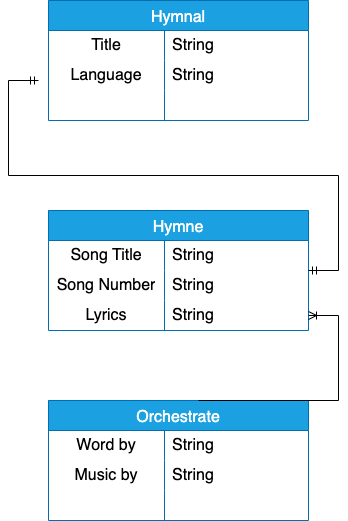

The diagram above was exported from draw.io. Its source (the exported page's mxGraphModel, read from the mxfile embedded in the PNG):
<mxGraphModel dx="1434" dy="822" grid="1" gridSize="10" guides="1" tooltips="1" connect="1" arrows="1" fold="1" page="1" pageScale="1" pageWidth="850" pageHeight="1100" math="0" shadow="0">
  <root>
    <mxCell id="0" />
    <mxCell id="1" parent="0" />
    <mxCell id="gH0i2nF95zBxzzPp02Kf-2" value="Hymnal" style="shape=table;startSize=30;container=1;collapsible=0;childLayout=tableLayout;fixedRows=1;rowLines=0;fontStyle=0;strokeColor=#006EAF;fontSize=16;fillColor=#1ba1e2;fontColor=#ffffff;" vertex="1" parent="1">
      <mxGeometry x="230" y="80" width="260" height="120" as="geometry" />
    </mxCell>
    <mxCell id="gH0i2nF95zBxzzPp02Kf-3" value="" style="shape=tableRow;horizontal=0;startSize=0;swimlaneHead=0;swimlaneBody=0;top=0;left=0;bottom=0;right=0;collapsible=0;dropTarget=0;fillColor=none;points=[[0,0.5],[1,0.5]];portConstraint=eastwest;strokeColor=inherit;fontSize=16;" vertex="1" parent="gH0i2nF95zBxzzPp02Kf-2">
      <mxGeometry y="30" width="260" height="30" as="geometry" />
    </mxCell>
    <mxCell id="gH0i2nF95zBxzzPp02Kf-4" value="Title" style="shape=partialRectangle;html=1;whiteSpace=wrap;connectable=0;fillColor=none;top=0;left=0;bottom=0;right=0;overflow=hidden;pointerEvents=1;strokeColor=inherit;fontSize=16;" vertex="1" parent="gH0i2nF95zBxzzPp02Kf-3">
      <mxGeometry width="116" height="30" as="geometry">
        <mxRectangle width="116" height="30" as="alternateBounds" />
      </mxGeometry>
    </mxCell>
    <mxCell id="gH0i2nF95zBxzzPp02Kf-5" value="String" style="shape=partialRectangle;html=1;whiteSpace=wrap;connectable=0;fillColor=none;top=0;left=0;bottom=0;right=0;align=left;spacingLeft=6;overflow=hidden;strokeColor=inherit;fontSize=16;" vertex="1" parent="gH0i2nF95zBxzzPp02Kf-3">
      <mxGeometry x="116" width="144" height="30" as="geometry">
        <mxRectangle width="144" height="30" as="alternateBounds" />
      </mxGeometry>
    </mxCell>
    <mxCell id="gH0i2nF95zBxzzPp02Kf-6" value="" style="shape=tableRow;horizontal=0;startSize=0;swimlaneHead=0;swimlaneBody=0;top=0;left=0;bottom=0;right=0;collapsible=0;dropTarget=0;fillColor=none;points=[[0,0.5],[1,0.5]];portConstraint=eastwest;strokeColor=inherit;fontSize=16;" vertex="1" parent="gH0i2nF95zBxzzPp02Kf-2">
      <mxGeometry y="60" width="260" height="30" as="geometry" />
    </mxCell>
    <mxCell id="gH0i2nF95zBxzzPp02Kf-7" value="Language" style="shape=partialRectangle;html=1;whiteSpace=wrap;connectable=0;fillColor=none;top=0;left=0;bottom=0;right=0;overflow=hidden;strokeColor=inherit;fontSize=16;" vertex="1" parent="gH0i2nF95zBxzzPp02Kf-6">
      <mxGeometry width="116" height="30" as="geometry">
        <mxRectangle width="116" height="30" as="alternateBounds" />
      </mxGeometry>
    </mxCell>
    <mxCell id="gH0i2nF95zBxzzPp02Kf-8" value="String" style="shape=partialRectangle;html=1;whiteSpace=wrap;connectable=0;fillColor=none;top=0;left=0;bottom=0;right=0;align=left;spacingLeft=6;overflow=hidden;strokeColor=inherit;fontSize=16;" vertex="1" parent="gH0i2nF95zBxzzPp02Kf-6">
      <mxGeometry x="116" width="144" height="30" as="geometry">
        <mxRectangle width="144" height="30" as="alternateBounds" />
      </mxGeometry>
    </mxCell>
    <mxCell id="gH0i2nF95zBxzzPp02Kf-9" value="" style="shape=tableRow;horizontal=0;startSize=0;swimlaneHead=0;swimlaneBody=0;top=0;left=0;bottom=0;right=0;collapsible=0;dropTarget=0;fillColor=none;points=[[0,0.5],[1,0.5]];portConstraint=eastwest;strokeColor=inherit;fontSize=16;" vertex="1" parent="gH0i2nF95zBxzzPp02Kf-2">
      <mxGeometry y="90" width="260" height="30" as="geometry" />
    </mxCell>
    <mxCell id="gH0i2nF95zBxzzPp02Kf-10" value="" style="shape=partialRectangle;html=1;whiteSpace=wrap;connectable=0;fillColor=none;top=0;left=0;bottom=0;right=0;overflow=hidden;strokeColor=inherit;fontSize=16;" vertex="1" parent="gH0i2nF95zBxzzPp02Kf-9">
      <mxGeometry width="116" height="30" as="geometry">
        <mxRectangle width="116" height="30" as="alternateBounds" />
      </mxGeometry>
    </mxCell>
    <mxCell id="gH0i2nF95zBxzzPp02Kf-11" value="" style="shape=partialRectangle;html=1;whiteSpace=wrap;connectable=0;fillColor=none;top=0;left=0;bottom=0;right=0;align=left;spacingLeft=6;overflow=hidden;strokeColor=inherit;fontSize=16;" vertex="1" parent="gH0i2nF95zBxzzPp02Kf-9">
      <mxGeometry x="116" width="144" height="30" as="geometry">
        <mxRectangle width="144" height="30" as="alternateBounds" />
      </mxGeometry>
    </mxCell>
    <mxCell id="gH0i2nF95zBxzzPp02Kf-22" value="Hymne" style="shape=table;startSize=30;container=1;collapsible=0;childLayout=tableLayout;fixedRows=1;rowLines=0;fontStyle=0;strokeColor=#006EAF;fontSize=16;fillColor=#1ba1e2;fontColor=#ffffff;" vertex="1" parent="1">
      <mxGeometry x="230" y="290" width="260" height="120" as="geometry" />
    </mxCell>
    <mxCell id="gH0i2nF95zBxzzPp02Kf-23" value="" style="shape=tableRow;horizontal=0;startSize=0;swimlaneHead=0;swimlaneBody=0;top=0;left=0;bottom=0;right=0;collapsible=0;dropTarget=0;fillColor=none;points=[[0,0.5],[1,0.5]];portConstraint=eastwest;strokeColor=inherit;fontSize=16;" vertex="1" parent="gH0i2nF95zBxzzPp02Kf-22">
      <mxGeometry y="30" width="260" height="30" as="geometry" />
    </mxCell>
    <mxCell id="gH0i2nF95zBxzzPp02Kf-24" value="Song Title" style="shape=partialRectangle;html=1;whiteSpace=wrap;connectable=0;fillColor=none;top=0;left=0;bottom=0;right=0;overflow=hidden;pointerEvents=1;strokeColor=inherit;fontSize=16;" vertex="1" parent="gH0i2nF95zBxzzPp02Kf-23">
      <mxGeometry width="116" height="30" as="geometry">
        <mxRectangle width="116" height="30" as="alternateBounds" />
      </mxGeometry>
    </mxCell>
    <mxCell id="gH0i2nF95zBxzzPp02Kf-25" value="String" style="shape=partialRectangle;html=1;whiteSpace=wrap;connectable=0;fillColor=none;top=0;left=0;bottom=0;right=0;align=left;spacingLeft=6;overflow=hidden;strokeColor=inherit;fontSize=16;" vertex="1" parent="gH0i2nF95zBxzzPp02Kf-23">
      <mxGeometry x="116" width="144" height="30" as="geometry">
        <mxRectangle width="144" height="30" as="alternateBounds" />
      </mxGeometry>
    </mxCell>
    <mxCell id="gH0i2nF95zBxzzPp02Kf-26" value="" style="shape=tableRow;horizontal=0;startSize=0;swimlaneHead=0;swimlaneBody=0;top=0;left=0;bottom=0;right=0;collapsible=0;dropTarget=0;fillColor=none;points=[[0,0.5],[1,0.5]];portConstraint=eastwest;strokeColor=inherit;fontSize=16;" vertex="1" parent="gH0i2nF95zBxzzPp02Kf-22">
      <mxGeometry y="60" width="260" height="30" as="geometry" />
    </mxCell>
    <mxCell id="gH0i2nF95zBxzzPp02Kf-27" value="Song Number" style="shape=partialRectangle;html=1;whiteSpace=wrap;connectable=0;fillColor=none;top=0;left=0;bottom=0;right=0;overflow=hidden;strokeColor=inherit;fontSize=16;" vertex="1" parent="gH0i2nF95zBxzzPp02Kf-26">
      <mxGeometry width="116" height="30" as="geometry">
        <mxRectangle width="116" height="30" as="alternateBounds" />
      </mxGeometry>
    </mxCell>
    <mxCell id="gH0i2nF95zBxzzPp02Kf-28" value="String" style="shape=partialRectangle;html=1;whiteSpace=wrap;connectable=0;fillColor=none;top=0;left=0;bottom=0;right=0;align=left;spacingLeft=6;overflow=hidden;strokeColor=inherit;fontSize=16;" vertex="1" parent="gH0i2nF95zBxzzPp02Kf-26">
      <mxGeometry x="116" width="144" height="30" as="geometry">
        <mxRectangle width="144" height="30" as="alternateBounds" />
      </mxGeometry>
    </mxCell>
    <mxCell id="gH0i2nF95zBxzzPp02Kf-29" value="" style="shape=tableRow;horizontal=0;startSize=0;swimlaneHead=0;swimlaneBody=0;top=0;left=0;bottom=0;right=0;collapsible=0;dropTarget=0;fillColor=none;points=[[0,0.5],[1,0.5]];portConstraint=eastwest;strokeColor=inherit;fontSize=16;" vertex="1" parent="gH0i2nF95zBxzzPp02Kf-22">
      <mxGeometry y="90" width="260" height="30" as="geometry" />
    </mxCell>
    <mxCell id="gH0i2nF95zBxzzPp02Kf-30" value="Lyrics" style="shape=partialRectangle;html=1;whiteSpace=wrap;connectable=0;fillColor=none;top=0;left=0;bottom=0;right=0;overflow=hidden;strokeColor=inherit;fontSize=16;" vertex="1" parent="gH0i2nF95zBxzzPp02Kf-29">
      <mxGeometry width="116" height="30" as="geometry">
        <mxRectangle width="116" height="30" as="alternateBounds" />
      </mxGeometry>
    </mxCell>
    <mxCell id="gH0i2nF95zBxzzPp02Kf-31" value="String" style="shape=partialRectangle;html=1;whiteSpace=wrap;connectable=0;fillColor=none;top=0;left=0;bottom=0;right=0;align=left;spacingLeft=6;overflow=hidden;strokeColor=inherit;fontSize=16;" vertex="1" parent="gH0i2nF95zBxzzPp02Kf-29">
      <mxGeometry x="116" width="144" height="30" as="geometry">
        <mxRectangle width="144" height="30" as="alternateBounds" />
      </mxGeometry>
    </mxCell>
    <mxCell id="gH0i2nF95zBxzzPp02Kf-32" value="Orchestrate" style="shape=table;startSize=30;container=1;collapsible=0;childLayout=tableLayout;fixedRows=1;rowLines=0;fontStyle=0;strokeColor=#006EAF;fontSize=16;fillColor=#1ba1e2;fontColor=#ffffff;" vertex="1" parent="1">
      <mxGeometry x="230" y="480" width="260" height="120" as="geometry" />
    </mxCell>
    <mxCell id="gH0i2nF95zBxzzPp02Kf-33" value="" style="shape=tableRow;horizontal=0;startSize=0;swimlaneHead=0;swimlaneBody=0;top=0;left=0;bottom=0;right=0;collapsible=0;dropTarget=0;fillColor=none;points=[[0,0.5],[1,0.5]];portConstraint=eastwest;strokeColor=inherit;fontSize=16;" vertex="1" parent="gH0i2nF95zBxzzPp02Kf-32">
      <mxGeometry y="30" width="260" height="30" as="geometry" />
    </mxCell>
    <mxCell id="gH0i2nF95zBxzzPp02Kf-34" value="Word by" style="shape=partialRectangle;html=1;whiteSpace=wrap;connectable=0;fillColor=none;top=0;left=0;bottom=0;right=0;overflow=hidden;pointerEvents=1;strokeColor=inherit;fontSize=16;" vertex="1" parent="gH0i2nF95zBxzzPp02Kf-33">
      <mxGeometry width="116" height="30" as="geometry">
        <mxRectangle width="116" height="30" as="alternateBounds" />
      </mxGeometry>
    </mxCell>
    <mxCell id="gH0i2nF95zBxzzPp02Kf-35" value="String" style="shape=partialRectangle;html=1;whiteSpace=wrap;connectable=0;fillColor=none;top=0;left=0;bottom=0;right=0;align=left;spacingLeft=6;overflow=hidden;strokeColor=inherit;fontSize=16;" vertex="1" parent="gH0i2nF95zBxzzPp02Kf-33">
      <mxGeometry x="116" width="144" height="30" as="geometry">
        <mxRectangle width="144" height="30" as="alternateBounds" />
      </mxGeometry>
    </mxCell>
    <mxCell id="gH0i2nF95zBxzzPp02Kf-36" value="" style="shape=tableRow;horizontal=0;startSize=0;swimlaneHead=0;swimlaneBody=0;top=0;left=0;bottom=0;right=0;collapsible=0;dropTarget=0;fillColor=none;points=[[0,0.5],[1,0.5]];portConstraint=eastwest;strokeColor=inherit;fontSize=16;" vertex="1" parent="gH0i2nF95zBxzzPp02Kf-32">
      <mxGeometry y="60" width="260" height="30" as="geometry" />
    </mxCell>
    <mxCell id="gH0i2nF95zBxzzPp02Kf-37" value="Music by" style="shape=partialRectangle;html=1;whiteSpace=wrap;connectable=0;fillColor=none;top=0;left=0;bottom=0;right=0;overflow=hidden;strokeColor=inherit;fontSize=16;" vertex="1" parent="gH0i2nF95zBxzzPp02Kf-36">
      <mxGeometry width="116" height="30" as="geometry">
        <mxRectangle width="116" height="30" as="alternateBounds" />
      </mxGeometry>
    </mxCell>
    <mxCell id="gH0i2nF95zBxzzPp02Kf-38" value="String" style="shape=partialRectangle;html=1;whiteSpace=wrap;connectable=0;fillColor=none;top=0;left=0;bottom=0;right=0;align=left;spacingLeft=6;overflow=hidden;strokeColor=inherit;fontSize=16;" vertex="1" parent="gH0i2nF95zBxzzPp02Kf-36">
      <mxGeometry x="116" width="144" height="30" as="geometry">
        <mxRectangle width="144" height="30" as="alternateBounds" />
      </mxGeometry>
    </mxCell>
    <mxCell id="gH0i2nF95zBxzzPp02Kf-39" value="" style="shape=tableRow;horizontal=0;startSize=0;swimlaneHead=0;swimlaneBody=0;top=0;left=0;bottom=0;right=0;collapsible=0;dropTarget=0;fillColor=none;points=[[0,0.5],[1,0.5]];portConstraint=eastwest;strokeColor=inherit;fontSize=16;" vertex="1" parent="gH0i2nF95zBxzzPp02Kf-32">
      <mxGeometry y="90" width="260" height="30" as="geometry" />
    </mxCell>
    <mxCell id="gH0i2nF95zBxzzPp02Kf-40" value="" style="shape=partialRectangle;html=1;whiteSpace=wrap;connectable=0;fillColor=none;top=0;left=0;bottom=0;right=0;overflow=hidden;strokeColor=inherit;fontSize=16;" vertex="1" parent="gH0i2nF95zBxzzPp02Kf-39">
      <mxGeometry width="116" height="30" as="geometry">
        <mxRectangle width="116" height="30" as="alternateBounds" />
      </mxGeometry>
    </mxCell>
    <mxCell id="gH0i2nF95zBxzzPp02Kf-41" value="" style="shape=partialRectangle;html=1;whiteSpace=wrap;connectable=0;fillColor=none;top=0;left=0;bottom=0;right=0;align=left;spacingLeft=6;overflow=hidden;strokeColor=inherit;fontSize=16;" vertex="1" parent="gH0i2nF95zBxzzPp02Kf-39">
      <mxGeometry x="116" width="144" height="30" as="geometry">
        <mxRectangle width="144" height="30" as="alternateBounds" />
      </mxGeometry>
    </mxCell>
    <mxCell id="gH0i2nF95zBxzzPp02Kf-42" value="" style="edgeStyle=entityRelationEdgeStyle;fontSize=12;html=1;endArrow=ERmandOne;startArrow=ERmandOne;rounded=0;exitX=1;exitY=0;exitDx=0;exitDy=0;exitPerimeter=0;" edge="1" parent="1" source="gH0i2nF95zBxzzPp02Kf-26">
      <mxGeometry width="100" height="100" relative="1" as="geometry">
        <mxPoint x="540" y="335" as="sourcePoint" />
        <mxPoint x="220" y="160" as="targetPoint" />
        <Array as="points">
          <mxPoint x="490" y="200" />
          <mxPoint x="570" y="430" />
          <mxPoint x="600" y="250" />
          <mxPoint x="540" y="210" />
        </Array>
      </mxGeometry>
    </mxCell>
    <mxCell id="gH0i2nF95zBxzzPp02Kf-43" value="" style="edgeStyle=entityRelationEdgeStyle;fontSize=12;html=1;endArrow=ERoneToMany;rounded=0;" edge="1" parent="1" target="gH0i2nF95zBxzzPp02Kf-29">
      <mxGeometry width="100" height="100" relative="1" as="geometry">
        <mxPoint x="380" y="480" as="sourcePoint" />
        <mxPoint x="470" y="380" as="targetPoint" />
        <Array as="points">
          <mxPoint x="410" y="460" />
          <mxPoint x="520" y="450" />
        </Array>
      </mxGeometry>
    </mxCell>
  </root>
</mxGraphModel>